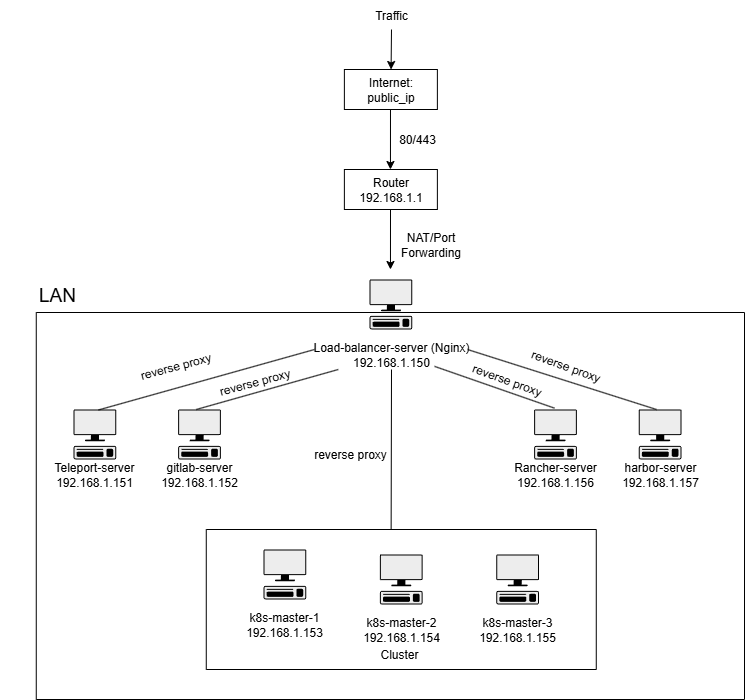

The diagram above was exported from draw.io. Its source (the exported page's mxGraphModel, read from the mxfile embedded in the PNG):
<mxGraphModel dx="1236" dy="633" grid="1" gridSize="10" guides="1" tooltips="1" connect="1" arrows="1" fold="1" page="1" pageScale="1" pageWidth="850" pageHeight="1100" background="none" math="0" shadow="0">
  <root>
    <mxCell id="0" />
    <mxCell id="1" parent="0" />
    <mxCell id="Scm_cmE1O02kKhJ55ReS-2" value="" style="shape=mxgraph.networks2.icon;aspect=fixed;fillColor=#EDEDED;strokeColor=#000000;gradientColor=#5B6163;network2IconShadow=1;network2bgFillColor=none;network2Icon=mxgraph.networks2.terminal;network2IconW=0.8554;network2IconH=1;" vertex="1" parent="1">
      <mxGeometry x="415" y="330" width="42.77" height="50" as="geometry" />
    </mxCell>
    <mxCell id="Scm_cmE1O02kKhJ55ReS-3" value="Load-balancer-server (Nginx)&lt;div&gt;192.168.1.150&lt;/div&gt;" style="text;html=1;align=center;verticalAlign=middle;whiteSpace=wrap;rounded=0;" vertex="1" parent="1">
      <mxGeometry x="340" y="390" width="194" height="30" as="geometry" />
    </mxCell>
    <mxCell id="Scm_cmE1O02kKhJ55ReS-6" value="" style="shape=mxgraph.networks2.icon;aspect=fixed;fillColor=#EDEDED;strokeColor=#000000;gradientColor=#5B6163;network2IconShadow=1;network2bgFillColor=none;network2Icon=mxgraph.networks2.terminal;network2IconW=0.8554;network2IconH=1;" vertex="1" parent="1">
      <mxGeometry x="119" y="460" width="42.77" height="50" as="geometry" />
    </mxCell>
    <mxCell id="Scm_cmE1O02kKhJ55ReS-7" value="&lt;div&gt;Teleport-server&lt;/div&gt;&lt;div&gt;192.168.1.151&lt;/div&gt;" style="text;html=1;align=center;verticalAlign=middle;whiteSpace=wrap;rounded=0;" vertex="1" parent="1">
      <mxGeometry x="45.38" y="510" width="190" height="30" as="geometry" />
    </mxCell>
    <mxCell id="Scm_cmE1O02kKhJ55ReS-11" value="" style="endArrow=classic;html=1;rounded=0;" edge="1" parent="1">
      <mxGeometry width="50" height="50" relative="1" as="geometry">
        <mxPoint x="436" y="260" as="sourcePoint" />
        <mxPoint x="435.97" y="320" as="targetPoint" />
      </mxGeometry>
    </mxCell>
    <mxCell id="Scm_cmE1O02kKhJ55ReS-12" value="Traffic" style="text;html=1;align=center;verticalAlign=middle;whiteSpace=wrap;rounded=0;" vertex="1" parent="1">
      <mxGeometry x="407.15" y="51" width="60" height="30" as="geometry" />
    </mxCell>
    <mxCell id="Scm_cmE1O02kKhJ55ReS-13" value="" style="shape=mxgraph.networks2.icon;aspect=fixed;fillColor=#EDEDED;strokeColor=#000000;gradientColor=#5B6163;network2IconShadow=1;network2bgFillColor=none;network2Icon=mxgraph.networks2.terminal;network2IconW=0.8554;network2IconH=1;" vertex="1" parent="1">
      <mxGeometry x="223.62" y="460" width="42.77" height="50" as="geometry" />
    </mxCell>
    <mxCell id="Scm_cmE1O02kKhJ55ReS-14" value="&lt;div&gt;gitlab-server&lt;/div&gt;&lt;div&gt;192.168.1.152&lt;/div&gt;" style="text;html=1;align=center;verticalAlign=middle;whiteSpace=wrap;rounded=0;" vertex="1" parent="1">
      <mxGeometry x="150" y="510" width="190" height="30" as="geometry" />
    </mxCell>
    <mxCell id="Scm_cmE1O02kKhJ55ReS-15" value="" style="shape=mxgraph.networks2.icon;aspect=fixed;fillColor=#EDEDED;strokeColor=#000000;gradientColor=#5B6163;network2IconShadow=1;network2bgFillColor=none;network2Icon=mxgraph.networks2.terminal;network2IconW=0.8554;network2IconH=1;" vertex="1" parent="1">
      <mxGeometry x="308.99" y="600" width="42.77" height="50" as="geometry" />
    </mxCell>
    <mxCell id="Scm_cmE1O02kKhJ55ReS-16" value="&lt;div&gt;k8s-master-1&lt;/div&gt;&lt;div&gt;192.168.1.153&lt;/div&gt;" style="text;html=1;align=center;verticalAlign=middle;whiteSpace=wrap;rounded=0;" vertex="1" parent="1">
      <mxGeometry x="235.38" y="660" width="190" height="30" as="geometry" />
    </mxCell>
    <mxCell id="Scm_cmE1O02kKhJ55ReS-17" value="" style="shape=mxgraph.networks2.icon;aspect=fixed;fillColor=#EDEDED;strokeColor=#000000;gradientColor=#5B6163;network2IconShadow=1;network2bgFillColor=none;network2Icon=mxgraph.networks2.terminal;network2IconW=0.8554;network2IconH=1;" vertex="1" parent="1">
      <mxGeometry x="425.38" y="605" width="42.77" height="50" as="geometry" />
    </mxCell>
    <mxCell id="Scm_cmE1O02kKhJ55ReS-18" value="&lt;div&gt;k8s-master-2&lt;/div&gt;&lt;div&gt;192.168.1.154&lt;/div&gt;" style="text;html=1;align=center;verticalAlign=middle;whiteSpace=wrap;rounded=0;" vertex="1" parent="1">
      <mxGeometry x="351.77" y="665" width="190" height="30" as="geometry" />
    </mxCell>
    <mxCell id="Scm_cmE1O02kKhJ55ReS-19" value="" style="shape=mxgraph.networks2.icon;aspect=fixed;fillColor=#EDEDED;strokeColor=#000000;gradientColor=#5B6163;network2IconShadow=1;network2bgFillColor=none;network2Icon=mxgraph.networks2.terminal;network2IconW=0.8554;network2IconH=1;" vertex="1" parent="1">
      <mxGeometry x="541.76" y="605" width="42.77" height="50" as="geometry" />
    </mxCell>
    <mxCell id="Scm_cmE1O02kKhJ55ReS-20" value="&lt;div&gt;k8s-master-3&lt;/div&gt;&lt;div&gt;192.168.1.155&lt;/div&gt;" style="text;html=1;align=center;verticalAlign=middle;whiteSpace=wrap;rounded=0;" vertex="1" parent="1">
      <mxGeometry x="468.15" y="665" width="190" height="30" as="geometry" />
    </mxCell>
    <mxCell id="Scm_cmE1O02kKhJ55ReS-21" value="" style="shape=mxgraph.networks2.icon;aspect=fixed;fillColor=#EDEDED;strokeColor=#000000;gradientColor=#5B6163;network2IconShadow=1;network2bgFillColor=none;network2Icon=mxgraph.networks2.terminal;network2IconW=0.8554;network2IconH=1;" vertex="1" parent="1">
      <mxGeometry x="579.62" y="460" width="42.77" height="50" as="geometry" />
    </mxCell>
    <mxCell id="Scm_cmE1O02kKhJ55ReS-22" value="&lt;div&gt;&lt;span style=&quot;background-color: transparent; color: light-dark(rgb(0, 0, 0), rgb(255, 255, 255));&quot;&gt;Rancher-server&lt;/span&gt;&lt;/div&gt;&lt;div&gt;&lt;span style=&quot;background-color: transparent; color: light-dark(rgb(0, 0, 0), rgb(255, 255, 255));&quot;&gt;192.168.1.156&lt;/span&gt;&lt;/div&gt;" style="text;html=1;align=center;verticalAlign=middle;whiteSpace=wrap;rounded=0;" vertex="1" parent="1">
      <mxGeometry x="506" y="510" width="190" height="30" as="geometry" />
    </mxCell>
    <mxCell id="Scm_cmE1O02kKhJ55ReS-23" value="" style="shape=mxgraph.networks2.icon;aspect=fixed;fillColor=#EDEDED;strokeColor=#000000;gradientColor=#5B6163;network2IconShadow=1;network2bgFillColor=none;network2Icon=mxgraph.networks2.terminal;network2IconW=0.8554;network2IconH=1;" vertex="1" parent="1">
      <mxGeometry x="684.24" y="460" width="42.77" height="50" as="geometry" />
    </mxCell>
    <mxCell id="Scm_cmE1O02kKhJ55ReS-24" value="&lt;div&gt;harbor-server&lt;/div&gt;&lt;div&gt;192.168.1.157&lt;/div&gt;" style="text;html=1;align=center;verticalAlign=middle;whiteSpace=wrap;rounded=0;" vertex="1" parent="1">
      <mxGeometry x="610.62" y="510" width="190" height="30" as="geometry" />
    </mxCell>
    <mxCell id="Scm_cmE1O02kKhJ55ReS-25" value="" style="endArrow=none;html=1;rounded=0;exitX=0.585;exitY=0.009;exitDx=0;exitDy=0;exitPerimeter=0;" edge="1" parent="1" source="Scm_cmE1O02kKhJ55ReS-6">
      <mxGeometry width="50" height="50" relative="1" as="geometry">
        <mxPoint x="310" y="450" as="sourcePoint" />
        <mxPoint x="360" y="400" as="targetPoint" />
      </mxGeometry>
    </mxCell>
    <mxCell id="Scm_cmE1O02kKhJ55ReS-26" value="" style="endArrow=none;html=1;rounded=0;exitX=0.585;exitY=0.009;exitDx=0;exitDy=0;exitPerimeter=0;" edge="1" parent="1" target="Scm_cmE1O02kKhJ55ReS-3">
      <mxGeometry width="50" height="50" relative="1" as="geometry">
        <mxPoint x="241.76999999999998" y="460" as="sourcePoint" />
        <mxPoint x="380" y="420" as="targetPoint" />
      </mxGeometry>
    </mxCell>
    <mxCell id="Scm_cmE1O02kKhJ55ReS-27" value="" style="endArrow=none;html=1;rounded=0;exitX=0.585;exitY=0.009;exitDx=0;exitDy=0;exitPerimeter=0;entryX=0.368;entryY=0;entryDx=0;entryDy=0;entryPerimeter=0;" edge="1" parent="1">
      <mxGeometry width="50" height="50" relative="1" as="geometry">
        <mxPoint x="513.01" y="400" as="sourcePoint" />
        <mxPoint x="701.97936" y="460" as="targetPoint" />
      </mxGeometry>
    </mxCell>
    <mxCell id="Scm_cmE1O02kKhJ55ReS-28" value="" style="endArrow=none;html=1;rounded=0;exitX=0.477;exitY=-0.027;exitDx=0;exitDy=0;exitPerimeter=0;entryX=0.722;entryY=0.896;entryDx=0;entryDy=0;entryPerimeter=0;" edge="1" parent="1" source="Scm_cmE1O02kKhJ55ReS-21" target="Scm_cmE1O02kKhJ55ReS-3">
      <mxGeometry width="50" height="50" relative="1" as="geometry">
        <mxPoint x="350" y="480" as="sourcePoint" />
        <mxPoint x="492.23" y="440" as="targetPoint" />
      </mxGeometry>
    </mxCell>
    <mxCell id="Scm_cmE1O02kKhJ55ReS-31" value="" style="swimlane;startSize=0;" vertex="1" parent="1">
      <mxGeometry x="251.77" y="580" width="390" height="140" as="geometry">
        <mxRectangle x="251.77" y="480" width="50" height="40" as="alternateBounds" />
      </mxGeometry>
    </mxCell>
    <mxCell id="Scm_cmE1O02kKhJ55ReS-32" value="Cluster" style="text;html=1;align=center;verticalAlign=middle;whiteSpace=wrap;rounded=0;" vertex="1" parent="Scm_cmE1O02kKhJ55ReS-31">
      <mxGeometry x="163.23" y="110" width="60" height="30" as="geometry" />
    </mxCell>
    <mxCell id="Scm_cmE1O02kKhJ55ReS-33" value="" style="endArrow=none;html=1;rounded=0;exitX=0.474;exitY=-0.003;exitDx=0;exitDy=0;exitPerimeter=0;entryX=0.5;entryY=1;entryDx=0;entryDy=0;" edge="1" parent="1" source="Scm_cmE1O02kKhJ55ReS-31" target="Scm_cmE1O02kKhJ55ReS-3">
      <mxGeometry width="50" height="50" relative="1" as="geometry">
        <mxPoint x="300" y="460" as="sourcePoint" />
        <mxPoint x="442.23" y="420" as="targetPoint" />
      </mxGeometry>
    </mxCell>
    <mxCell id="Scm_cmE1O02kKhJ55ReS-35" value="Internet: public_ip" style="rounded=0;whiteSpace=wrap;html=1;" vertex="1" parent="1">
      <mxGeometry x="389.88" y="120" width="93" height="40" as="geometry" />
    </mxCell>
    <mxCell id="Scm_cmE1O02kKhJ55ReS-36" value="Router 192.168.1.1" style="rounded=0;whiteSpace=wrap;html=1;" vertex="1" parent="1">
      <mxGeometry x="389.88" y="220" width="93" height="40" as="geometry" />
    </mxCell>
    <mxCell id="Scm_cmE1O02kKhJ55ReS-37" value="NAT/Port Forwarding" style="text;html=1;align=center;verticalAlign=middle;whiteSpace=wrap;rounded=0;" vertex="1" parent="1">
      <mxGeometry x="425.38" y="280" width="103" height="30" as="geometry" />
    </mxCell>
    <mxCell id="Scm_cmE1O02kKhJ55ReS-38" value="" style="endArrow=classic;html=1;rounded=0;" edge="1" parent="1">
      <mxGeometry width="50" height="50" relative="1" as="geometry">
        <mxPoint x="435.98999999999995" y="160" as="sourcePoint" />
        <mxPoint x="435.96" y="220" as="targetPoint" />
      </mxGeometry>
    </mxCell>
    <mxCell id="Scm_cmE1O02kKhJ55ReS-39" value="80/443" style="text;html=1;align=center;verticalAlign=middle;whiteSpace=wrap;rounded=0;" vertex="1" parent="1">
      <mxGeometry x="433" y="175" width="60" height="30" as="geometry" />
    </mxCell>
    <mxCell id="Scm_cmE1O02kKhJ55ReS-40" value="" style="endArrow=classic;html=1;rounded=0;" edge="1" parent="1">
      <mxGeometry width="50" height="50" relative="1" as="geometry">
        <mxPoint x="437" y="80" as="sourcePoint" />
        <mxPoint x="436.58" y="120" as="targetPoint" />
      </mxGeometry>
    </mxCell>
    <mxCell id="Scm_cmE1O02kKhJ55ReS-41" value="" style="swimlane;startSize=0;" vertex="1" parent="1">
      <mxGeometry x="81.76" y="363" width="708.24" height="387" as="geometry" />
    </mxCell>
    <mxCell id="Scm_cmE1O02kKhJ55ReS-43" value="reverse proxy" style="text;html=1;align=center;verticalAlign=middle;whiteSpace=wrap;rounded=0;rotation=-15;" vertex="1" parent="Scm_cmE1O02kKhJ55ReS-41">
      <mxGeometry x="88.62999999999998" y="39" width="103" height="30" as="geometry" />
    </mxCell>
    <mxCell id="Scm_cmE1O02kKhJ55ReS-46" value="reverse proxy" style="text;html=1;align=center;verticalAlign=middle;whiteSpace=wrap;rounded=0;rotation=20;" vertex="1" parent="Scm_cmE1O02kKhJ55ReS-41">
      <mxGeometry x="478.2374657304249" y="38.818068217115865" width="103" height="30" as="geometry" />
    </mxCell>
    <mxCell id="Scm_cmE1O02kKhJ55ReS-48" value="reverse proxy" style="text;html=1;align=center;verticalAlign=middle;whiteSpace=wrap;rounded=0;rotation=20;" vertex="1" parent="Scm_cmE1O02kKhJ55ReS-41">
      <mxGeometry x="419.2444721203593" y="52.99942669306057" width="103" height="30" as="geometry" />
    </mxCell>
    <mxCell id="Scm_cmE1O02kKhJ55ReS-52" value="reverse proxy" style="text;html=1;align=center;verticalAlign=middle;whiteSpace=wrap;rounded=0;" vertex="1" parent="Scm_cmE1O02kKhJ55ReS-41">
      <mxGeometry x="217.63" y="127" width="194" height="30" as="geometry" />
    </mxCell>
    <mxCell id="Scm_cmE1O02kKhJ55ReS-42" value="&lt;font style=&quot;font-size: 19px;&quot;&gt;LAN&lt;/font&gt;" style="text;html=1;align=center;verticalAlign=middle;whiteSpace=wrap;rounded=0;" vertex="1" parent="1">
      <mxGeometry x="73" y="331" width="60" height="30" as="geometry" />
    </mxCell>
    <mxCell id="Scm_cmE1O02kKhJ55ReS-45" value="reverse proxy" style="text;html=1;align=center;verticalAlign=middle;whiteSpace=wrap;rounded=0;rotation=-15;" vertex="1" parent="1">
      <mxGeometry x="249.12746573042483" y="417.81806821711587" width="103" height="30" as="geometry" />
    </mxCell>
  </root>
</mxGraphModel>